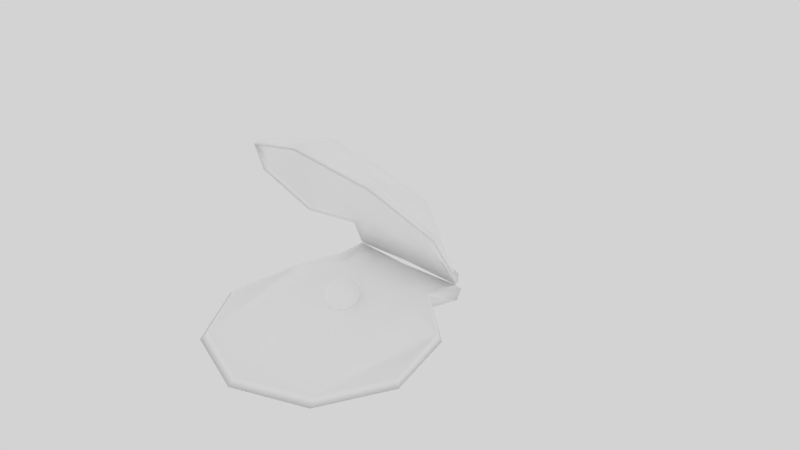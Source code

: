 # Source: Shell-NEW.blend  (saved by Blender 2.66.1; exported with 4.5.12 LTS)
import bpy
from mathutils import Matrix  # noqa: F401  (used for matrix-valued properties, if any)

bpy.ops.wm.read_factory_settings(use_empty=True)
scene = bpy.context.scene
scene.name = 'Scene'

# ---- collections
col_collection_1 = bpy.data.collections.new('Collection 1'); scene.collection.children.link(col_collection_1)
col_collection_11 = bpy.data.collections.new('Collection 11'); scene.collection.children.link(col_collection_11)
col_collection_11.hide_render = True
col_collection_11.hide_viewport = True

# ---- materials (node trees are filled in below, after node groups)
mat_material_000 = bpy.data.materials.new('Material.000')
mat_material_000.alpha_threshold = 0.0
mat_material_000.use_transparent_shadow = False
mat_material_000.diffuse_color = (1.0, 1.0, 1.0, 1.0)
mat_material_000.roughness = 0.5
mat_material_000.specular_intensity = 0.0
mat_material_000.line_color = (0.0, 0.0, 0.0, 1.0)
mat_material_011 = bpy.data.materials.new('Material.011')
mat_material_011.alpha_threshold = 0.0
mat_material_011.use_transparent_shadow = False
mat_material_011.diffuse_color = (0.8556, 0.6417, 0.6417, 1.0)
mat_material_011.roughness = 0.5
mat_material_011.line_color = (0.0, 0.0, 0.0, 1.0)

# ---- material node trees

# ---- world
world_world_002 = bpy.data.worlds.new('World.002'); scene.world = world_world_002
world_world_002.color = (0.6513, 0.6513, 0.6513)
world_world_002.use_sun_shadow = False
world_world_002.sun_shadow_jitter_overblur = 0.0
world_world_002.cycles.sampling_method = 'MANUAL'
world_world_002.cycles.sample_map_resolution = 256

# ---- cameras
cam_camera_002 = bpy.data.cameras.new('Camera.002')
cam_camera_002.clip_end = 100.0
cam_camera_002.lens = 35.0
cam_camera_002.sensor_width = 32.0
cam_camera_002.sensor_height = 18.0
cam_camera_002.dof.focus_distance = 0.0
cam_camera_002.dof.aperture_fstop = 128.0

# ---- lights
light_lamp_004 = bpy.data.lights.new('Lamp.004', 'SUN')
light_lamp_004.transmission_factor = 0.0
light_lamp_004.cutoff_distance = 30.0
light_lamp_004.angle = 1.571
light_lamp_004.energy = 0.1
light_lamp_004.shadow_buffer_clip_start = 1.001
light_lamp_004.shadow_soft_size = 1.0
light_lamp_004.shadow_cascade_max_distance = 1000.0
light_lamp_004.cycles.use_multiple_importance_sampling = False
light_lamp_003 = bpy.data.lights.new('Lamp.003', 'SUN')
light_lamp_003.color = (1.0, 1.0, 0.7337)
light_lamp_003.transmission_factor = 0.0
light_lamp_003.cutoff_distance = 30.0
light_lamp_003.angle = 1.571
light_lamp_003.energy = 0.35
light_lamp_003.shadow_buffer_clip_start = 1.001
light_lamp_003.shadow_soft_size = 1.0
light_lamp_003.shadow_cascade_max_distance = 1000.0
light_lamp_003.cycles.use_multiple_importance_sampling = False
light_lamp_001 = bpy.data.lights.new('Lamp.001', 'SUN')
light_lamp_001.transmission_factor = 0.0
light_lamp_001.cutoff_distance = 30.0
light_lamp_001.angle = 1.571
light_lamp_001.energy = 0.7
light_lamp_001.shadow_buffer_clip_start = 1.001
light_lamp_001.shadow_soft_size = 1.0
light_lamp_001.shadow_cascade_max_distance = 1000.0
light_lamp_001.cycles.use_multiple_importance_sampling = False

# ---- meshes
me_coquillage = bpy.data.meshes.new('Coquillage')
me_coquillage.from_pydata([(-0.3983, -0.3642, 0.598), (0.4384, -0.3633, 0.5968), (0.02435, -1.513, 1.913), (0.6666, -1.377, 1.721), (-0.619, -1.384, 1.718), (-0.9623, -1.059, 1.222), (-0.845, -0.6483, 0.6875), (0.887, -0.6459, 0.6844), (1.007, -1.056, 1.218), (0.5525, -0.7476, 1.328), (0.02383, -1.218, 1.846), (-0.5086, -0.7489, 1.33), (0.02004, -0.3638, 0.5974), (0.7768, -0.8327, 1.341), (-0.732, -0.8347, 1.344), (0.02194, -0.6612, 1.397), (0.6522, -0.1773, 0.1564), (0.02004, -0.2004, 0.1946), (-0.6121, -0.1783, 0.1576), (0.7147, -2.2, 0.05759), (1.081, -1.562, 0.05759), (0.9516, -0.8386, 0.05759), (0.4694, -0.7037, 0.2234), (-0.4297, -0.7053, 0.2234), (-0.9097, -0.8428, 0.05759), (-1.036, -1.567, 0.05759), (-0.6668, -2.203, 0.05759), (0.02452, -2.453, 0.05759), (0.5474, -0.244, 0.1163), (-0.5074, -0.2455, 0.1163), (0.02004, -0.3694, 0.136), (0.6522, -0.1767, 0.1518), (0.02004, -0.2211, 0.1576), (-0.6121, -0.1783, 0.1518), (-0.5458, -0.5637, 0.2246), (0.5858, -0.5621, 0.2246), (0.02194, -0.6188, 1.424), (0.5525, -0.706, 1.354), (-0.5086, -0.7074, 1.356), (0.02435, -1.472, 1.938), (0.02384, -1.176, 1.872), (0.6666, -1.336, 1.745), (1.007, -1.017, 1.242), (0.7768, -0.7915, 1.367), (-0.619, -1.344, 1.743), (-0.9623, -1.019, 1.245), (-0.732, -0.7936, 1.369), (0.02004, -0.3244, 0.6207), (0.02004, 0.02131, 0.11), (-0.546, -0.05258, 0.1983), (0.5861, -0.05165, 0.1971), (-0.3983, -0.3248, 0.6213), (-0.845, -0.61, 0.7095), (0.887, -0.6076, 0.7065), (0.4384, -0.3239, 0.6201), (1.081, -1.045, 1.229), (-1.036, -1.048, 1.233), (-0.6668, -1.434, 1.738), (0.02452, -1.586, 1.937), (0.7147, -1.432, 1.736), (0.02004, -0.1625, 0.2162), (-0.6121, -0.1404, 0.1791), (0.6522, -0.1395, 0.1779), (-0.5458, -0.3255, 0.5239), (-0.9097, -0.6079, 0.6574), (0.5858, -0.3245, 0.5226), (0.9516, -0.6053, 0.6541), (0.5858, -0.3633, 0.5), (-0.5458, -0.3643, 0.5012), (0.02452, -1.626, 1.913), (-0.6668, -1.474, 1.714), (-1.036, -1.087, 1.21), (-0.9097, -0.6459, 0.6357), (0.9516, -0.6434, 0.6324), (1.081, -1.084, 1.206), (0.7147, -1.472, 1.712), (0.1181, -0.9876, 0.2366), (0.1559, -1.025, 0.2366), (0.1801, -1.073, 0.2366), (0.1559, -1.226, 0.2366), (0.07057, -1.288, 0.2366), (0.0635, -1.288, 0.2103), (0.1047, -1.264, 0.1865), (0.1374, -1.226, 0.1676), (0.1584, -1.178, 0.1555), (0.1656, -1.126, 0.1513), (0.1584, -1.073, 0.1555), (0.1374, -1.025, 0.1676), (0.1047, -0.9876, 0.1865), (0.0635, -0.9634, 0.2103), (0.0442, -0.9634, 0.191), (0.06799, -0.9876, 0.1498), (0.08686, -1.025, 0.1171), (0.09898, -1.073, 0.0961), (0.1032, -1.126, 0.08887), (0.09898, -1.178, 0.0961), (0.08686, -1.226, 0.1171), (0.06799, -1.264, 0.1498), (0.0442, -1.288, 0.191), (0.01784, -1.288, 0.1839), (0.01784, -1.264, 0.1363), (0.01784, -1.226, 0.09859), (0.01784, -1.178, 0.07436), (0.01784, -1.126, 0.066), (0.01784, -1.073, 0.07436), (0.01784, -1.025, 0.09859), (0.01784, -0.9876, 0.1363), (0.01784, -0.9634, 0.1839), (-0.008526, -0.9634, 0.191), (-0.03231, -0.9876, 0.1498), (-0.05118, -1.025, 0.1171), (-0.0633, -1.073, 0.0961), (-0.06748, -1.126, 0.08887), (-0.0633, -1.178, 0.0961), (-0.05118, -1.226, 0.1171), (-0.03231, -1.264, 0.1498), (-0.008526, -1.288, 0.191), (0.01784, -1.296, 0.2366), (-0.02783, -1.288, 0.2103), (-0.06902, -1.264, 0.1865), (-0.1017, -1.226, 0.1676), (-0.1227, -1.178, 0.1555), (-0.1299, -1.126, 0.1513), (-0.1227, -1.073, 0.1555), (-0.1017, -1.025, 0.1676), (-0.06902, -0.9876, 0.1865), (-0.02783, -0.9634, 0.2103), (-0.03489, -0.9634, 0.2366), (-0.08246, -0.9876, 0.2366), (-0.1202, -1.025, 0.2366), (-0.1444, -1.073, 0.2366), (-0.1528, -1.126, 0.2366), (-0.1444, -1.178, 0.2366), (-0.1202, -1.226, 0.2366), (-0.08246, -1.264, 0.2366), (-0.03489, -1.288, 0.2366), (-0.02783, -1.288, 0.263), (-0.06902, -1.264, 0.2868), (-0.1017, -1.226, 0.3057), (-0.1227, -1.178, 0.3178), (-0.1299, -1.126, 0.322), (-0.1227, -1.073, 0.3178), (-0.1017, -1.025, 0.3057), (-0.06902, -0.9876, 0.2868), (-0.02783, -0.9634, 0.263), (-0.008526, -0.9634, 0.2823), (-0.03231, -0.9876, 0.3235), (-0.05118, -1.025, 0.3562), (-0.0633, -1.073, 0.3772), (-0.06748, -1.126, 0.3844), (-0.0633, -1.178, 0.3772), (-0.05118, -1.226, 0.3562), (-0.03231, -1.264, 0.3235), (-0.008526, -1.288, 0.2823), (0.01784, -1.288, 0.2894), (0.01784, -1.264, 0.3369), (0.01784, -1.226, 0.3747), (0.01784, -1.178, 0.3989), (0.01784, -1.126, 0.4073), (0.01784, -1.073, 0.3989), (0.01784, -1.025, 0.3747), (0.01784, -0.9876, 0.3369), (0.01784, -0.9634, 0.2894), (0.0442, -0.9634, 0.2823), (0.06799, -0.9876, 0.3235), (0.08686, -1.025, 0.3562), (0.09898, -1.073, 0.3772), (0.1032, -1.126, 0.3844), (0.09898, -1.178, 0.3772), (0.08686, -1.226, 0.3562), (0.06799, -1.264, 0.3235), (0.0442, -1.288, 0.2823), (0.0635, -1.288, 0.263), (0.1047, -1.264, 0.2868), (0.1374, -1.226, 0.3057), (0.1584, -1.178, 0.3178), (0.1656, -1.126, 0.322), (0.1584, -1.073, 0.3178), (0.1374, -1.025, 0.3057), (0.1047, -0.9876, 0.2868), (0.0635, -0.9634, 0.263), (0.01784, -0.9551, 0.2366), (0.07057, -0.9634, 0.2366), (0.1885, -1.126, 0.2366), (0.1801, -1.178, 0.2366), (0.1181, -1.264, 0.2366), (1.142, -1.597, 0.002915), (0.7545, -2.271, 0.002915), (1.005, -0.8324, 0.002915), (-1.096, -1.602, 0.002915), (-0.9631, -0.8367, 0.002915), (-0.7062, -2.275, 0.002915), (0.02471, -2.539, 0.002915), (0.01997, -0.1794, 0.1087), (0.6883, -0.1325, 0.1025), (-0.6484, -0.1341, 0.1025), (-0.5784, -0.5417, 0.1795), (0.6181, -0.54, 0.1795), (-0.4555, -0.6914, 0.004669), (0.01997, -0.3363, 0.002915), (-0.6484, -0.2052, 0.002915), (0.4951, -0.6897, 0.004669), (0.6883, -0.2036, 0.002915)], [], [(9, 3, 10, 15), (1, 9, 15, 12), (15, 10, 4, 11), (11, 0, 12, 15), (13, 3, 9), (7, 13, 9, 1), (11, 4, 14), (0, 11, 14, 6), (4, 10, 2), (10, 3, 2), (3, 13, 8), (13, 7, 8), (6, 14, 5), (14, 4, 5), (1, 12, 17, 16), (0, 18, 17, 12), (23, 30, 29), (22, 28, 30), (24, 25, 26), (19, 20, 21), (19, 26, 27), (28, 31, 32, 30), (29, 30, 32, 33), (23, 29, 33, 34), (31, 28, 22, 35), (23, 34, 24), (35, 22, 21), (60, 48, 50, 62), (61, 49, 48, 60), (1, 16, 67), (0, 68, 18), (58, 59, 41, 39), (57, 58, 39, 44), (56, 57, 44, 45), (64, 56, 45, 52), (55, 66, 53, 42), (42, 41, 59, 55), (50, 48, 54), (49, 51, 48), (36, 40, 41, 37), (37, 54, 47, 36), (38, 44, 40, 36), (36, 47, 51, 38), (41, 43, 37), (43, 53, 54, 37), (44, 38, 46), (38, 51, 52, 46), (40, 44, 39), (41, 40, 39), (43, 41, 42), (53, 43, 42), (46, 52, 45), (44, 46, 45), (47, 48, 51), (54, 48, 47), (51, 49, 61, 63), (54, 65, 62, 50), (52, 63, 64), (51, 63, 52), (66, 65, 53), (65, 54, 53), (74, 55, 59, 75), (73, 66, 55, 74), (71, 56, 64, 72), (70, 57, 56, 71), (69, 58, 57, 70), (75, 59, 58, 69), (17, 60, 62, 16), (17, 18, 61, 60), (18, 68, 63, 61), (16, 62, 65, 67), (72, 64, 63, 68), (67, 65, 66, 73), (1, 67, 7), (67, 73, 7), (68, 0, 6), (68, 6, 72), (3, 8, 74, 75), (73, 74, 8, 7), (71, 72, 6, 5), (70, 71, 5, 4), (69, 70, 4, 2), (75, 69, 2, 3), (181, 182, 89), (76, 88, 89, 182), (88, 76, 77, 87), (87, 77, 78, 86), (86, 78, 183, 85), (85, 183, 184, 84), (84, 184, 79, 83), (83, 79, 185, 82), (82, 185, 80, 81), (81, 80, 117), (98, 81, 117), (97, 82, 81, 98), (96, 83, 82, 97), (95, 84, 83, 96), (94, 85, 84, 95), (93, 86, 85, 94), (92, 87, 86, 93), (91, 88, 87, 92), (90, 89, 88, 91), (181, 89, 90), (181, 90, 107), (107, 90, 91, 106), (106, 91, 92, 105), (105, 92, 93, 104), (104, 103, 94, 93), (103, 94, 95, 102), (102, 95, 96, 101), (101, 96, 97, 100), (100, 97, 98, 99), (99, 98, 117), (116, 99, 117), (115, 100, 99, 116), (114, 101, 100, 115), (113, 102, 101, 114), (112, 113, 102, 103), (111, 112, 103, 104), (110, 105, 104, 111), (109, 106, 105, 110), (108, 107, 106, 109), (181, 107, 108), (181, 108, 126), (126, 108, 109, 125), (125, 109, 110, 124), (124, 110, 111, 123), (123, 111, 112, 122), (122, 112, 113, 121), (121, 113, 114, 120), (120, 114, 115, 119), (119, 115, 116, 118), (118, 116, 117), (135, 118, 117), (134, 119, 118, 135), (133, 120, 119, 134), (132, 121, 120, 133), (131, 122, 121, 132), (130, 123, 122, 131), (129, 124, 123, 130), (128, 125, 124, 129), (127, 126, 125, 128), (181, 126, 127), (181, 127, 144), (144, 127, 128, 143), (143, 128, 129, 142), (142, 129, 130, 141), (141, 130, 131, 140), (140, 131, 132, 139), (139, 132, 133, 138), (138, 133, 134, 137), (137, 134, 135, 136), (136, 135, 117), (153, 136, 117), (152, 137, 136, 153), (151, 138, 137, 152), (150, 139, 138, 151), (149, 140, 139, 150), (148, 141, 140, 149), (147, 142, 141, 148), (146, 143, 142, 147), (145, 144, 143, 146), (181, 144, 145), (181, 145, 162), (162, 145, 146, 161), (161, 146, 147, 160), (160, 147, 148, 159), (159, 148, 149, 158), (158, 149, 150, 157), (157, 150, 151, 156), (156, 151, 152, 155), (155, 152, 153, 154), (154, 153, 117), (171, 154, 117), (170, 155, 154, 171), (169, 156, 155, 170), (168, 157, 156, 169), (167, 158, 157, 168), (166, 159, 158, 167), (165, 160, 159, 166), (164, 161, 160, 165), (163, 162, 161, 164), (181, 162, 163), (181, 163, 180), (180, 163, 164, 179), (179, 164, 165, 178), (178, 165, 166, 177), (177, 166, 167, 176), (176, 167, 168, 175), (175, 168, 169, 174), (174, 169, 170, 173), (173, 170, 171, 172), (172, 171, 117), (80, 172, 117), (185, 173, 172, 80), (79, 174, 173, 185), (184, 175, 174, 79), (183, 176, 175, 184), (78, 177, 176, 183), (77, 178, 177, 78), (76, 179, 178, 77), (179, 76, 182, 180), (181, 180, 182), (19, 187, 186, 20), (20, 186, 188, 21), (24, 190, 189, 25), (25, 189, 191, 26), (26, 191, 192, 27), (27, 192, 187, 19), (31, 194, 193, 32), (33, 32, 193, 195), (34, 33, 195, 196), (35, 197, 194, 31), (34, 196, 190, 24), (21, 188, 197, 35), (200, 199, 198), (199, 202, 201), (198, 199, 201), (189, 190, 191), (186, 187, 188), (191, 187, 192), (190, 198, 191), (188, 187, 201), (201, 187, 191, 198), (194, 202, 199, 193), (195, 193, 199, 200), (196, 195, 200, 198), (202, 194, 197, 201), (196, 198, 190), (201, 197, 188), (23, 24, 26), (19, 21, 22), (22, 30, 23), (19, 22, 23, 26)])
me_coquillage.polygons.foreach_set('use_smooth', [True] * 234)
me_coquillage.polygons.foreach_set('material_index', [1, 1, 1, 1, 1, 1, 1, 1, 1, 1, 1, 1, 1, 1, 1, 1, 1, 1, 1, 1, 1, 1, 1, 1, 1, 1, 1, 0, 0, 0, 0, 0, 0, 0, 0, 0, 0, 0, 0, 0, 0, 0, 0, 0, 0, 0, 0, 0, 0, 0, 0, 0, 0, 0, 0, 0, 0, 0, 0, 0, 0, 0, 0, 0, 0, 0, 0, 0, 0, 0, 0, 0, 0, 0, 0, 0, 0, 0, 0, 0, 0, 0, 0, 2, 2, 2, 2, 2, 2, 2, 2, 2, 2, 2, 2, 2, 2, 2, 2, 2, 2, 2, 2, 2, 2, 2, 2, 2, 2, 2, 2, 2, 2, 2, 2, 2, 2, 2, 2, 2, 2, 2, 2, 2, 2, 2, 2, 2, 2, 2, 2, 2, 2, 2, 2, 2, 2, 2, 2, 2, 2, 2, 2, 2, 2, 2, 2, 2, 2, 2, 2, 2, 2, 2, 2, 2, 2, 2, 2, 2, 2, 2, 2, 2, 2, 2, 2, 2, 2, 2, 2, 2, 2, 2, 2, 2, 2, 2, 2, 2, 2, 2, 2, 2, 2, 2, 2, 2, 2, 2, 2, 2, 2, 2, 2, 2, 2, 2, 2, 2, 2, 2, 2, 0, 0, 0, 0, 0, 0, 0, 0, 0, 0, 0, 0, 0, 0, 0, 0, 0, 0, 0, 0, 0, 0, 0, 0, 0, 0, 0, 1, 1, 1, 1])
_uv = me_coquillage.uv_layers.new(name='UVTex')
_uv.uv.foreach_set('vector', [0.8486, 0.7876, 0.8721, 0.9189, 0.7551, 0.9035, 0.7548, 0.7842, 0.8389, 0.6281, 0.8486, 0.7876, 0.7548, 0.7842, 0.7545, 0.6265, 0.7548, 0.7842, 0.7551, 0.9035, 0.6372, 0.9206, 0.6609, 0.7879, 0.6609, 0.7879, 0.6701, 0.6283, 0.7545, 0.6265, 0.7548, 0.7842, 0.889, 0.8018, 0.8721, 0.9189, 0.8486, 0.7876, 0.9382, 0.6822, 0.889, 0.8018, 0.8486, 0.7876, 0.8389, 0.6281, 0.6609, 0.7879, 0.6372, 0.9206, 0.6205, 0.8022, 0.6701, 0.6283, 0.6609, 0.7879, 0.6205, 0.8022, 0.5711, 0.6825, 0.6372, 0.9206, 0.7551, 0.9035, 0.7554, 0.9568, 0.7551, 0.9035, 0.8721, 0.9189, 0.7554, 0.9568, 0.8721, 0.9189, 0.889, 0.8018, 0.9503, 0.8167, 0.889, 0.8018, 0.9382, 0.6822, 0.9503, 0.8167, 0.5711, 0.6825, 0.6205, 0.8022, 0.5593, 0.8172, 0.6205, 0.8022, 0.6372, 0.9206, 0.5593, 0.8172, 0.8389, 0.6281, 0.7545, 0.6265, 0.7546, 0.5369, 0.8878, 0.5315, 0.6701, 0.6283, 0.6215, 0.5315, 0.7546, 0.5369, 0.7545, 0.6265, 0.3428, 0.637, 0.2563, 0.5643, 0.3563, 0.5473, 0.1635, 0.6283, 0.1584, 0.5378, 0.2563, 0.5643, 0.4413, 0.671, 0.4575, 0.8163, 0.3765, 0.9381, 0.1014, 0.9249, 0.03212, 0.796, 0.06193, 0.6526, 0.1014, 0.9249, 0.3765, 0.9381, 0.2366, 0.9816, 0.1584, 0.5378, 0.1384, 0.5228, 0.2577, 0.5348, 0.2563, 0.5643, 0.3563, 0.5473, 0.2563, 0.5643, 0.2577, 0.5348, 0.3775, 0.5343, 0.3428, 0.637, 0.3563, 0.5473, 0.3775, 0.5343, 0.3664, 0.6096, 0.1384, 0.5228, 0.1584, 0.5378, 0.1635, 0.6283, 0.1425, 0.5988, 0.3428, 0.637, 0.3664, 0.6096, 0.4413, 0.671, 0.1425, 0.5988, 0.1635, 0.6283, 0.06193, 0.6526, 0.7525, 0.02547, 0.7527, 0.06368, 0.6752, 0.06694, 0.6588, 0.05898, 0.8467, 0.05789, 0.8303, 0.06605, 0.7527, 0.06368, 0.7525, 0.02547, 0.8389, 0.6281, 0.8878, 0.5315, 0.8715, 0.6122, 0.6701, 0.6283, 0.6376, 0.6123, 0.6215, 0.5315, 0.7546, 0.5132, 0.6286, 0.4704, 0.6411, 0.455, 0.7545, 0.4917, 0.8807, 0.4698, 0.7546, 0.5132, 0.7545, 0.4917, 0.8687, 0.4552, 0.9596, 0.3603, 0.8807, 0.4698, 0.8687, 0.4552, 0.9419, 0.3563, 0.9545, 0.223, 0.9596, 0.3603, 0.9419, 0.3563, 0.9375, 0.2298, 0.5489, 0.3619, 0.5528, 0.2249, 0.5698, 0.2316, 0.5665, 0.3578, 0.5665, 0.3578, 0.6411, 0.455, 0.6286, 0.4704, 0.5489, 0.3619, 0.6752, 0.06694, 0.7527, 0.06368, 0.6674, 0.17, 0.8303, 0.06605, 0.8395, 0.1691, 0.7527, 0.06368, 0.7541, 0.3244, 0.7544, 0.4398, 0.6411, 0.455, 0.6625, 0.3284, 0.6625, 0.3284, 0.6674, 0.17, 0.7534, 0.1711, 0.7541, 0.3244, 0.8458, 0.3276, 0.8687, 0.4552, 0.7544, 0.4398, 0.7541, 0.3244, 0.7541, 0.3244, 0.7534, 0.1711, 0.8395, 0.1691, 0.8458, 0.3276, 0.6411, 0.455, 0.6239, 0.3429, 0.6625, 0.3284, 0.6239, 0.3429, 0.5698, 0.2316, 0.6674, 0.17, 0.6625, 0.3284, 0.8687, 0.4552, 0.8458, 0.3276, 0.8844, 0.3419, 0.8458, 0.3276, 0.8395, 0.1691, 0.9375, 0.2298, 0.8844, 0.3419, 0.7544, 0.4398, 0.8687, 0.4552, 0.7545, 0.4917, 0.6411, 0.455, 0.7544, 0.4398, 0.7545, 0.4917, 0.6239, 0.3429, 0.6411, 0.455, 0.5665, 0.3578, 0.5698, 0.2316, 0.6239, 0.3429, 0.5665, 0.3578, 0.8844, 0.3419, 0.9375, 0.2298, 0.9419, 0.3563, 0.8687, 0.4552, 0.8844, 0.3419, 0.9419, 0.3563, 0.7534, 0.1711, 0.7527, 0.06368, 0.8395, 0.1691, 0.6674, 0.17, 0.7527, 0.06368, 0.7534, 0.1711, 0.8395, 0.1691, 0.8303, 0.06605, 0.8467, 0.05789, 0.8728, 0.1464, 0.6674, 0.17, 0.6339, 0.1478, 0.6588, 0.05898, 0.6752, 0.06694, 0.9375, 0.2298, 0.8728, 0.1464, 0.9545, 0.223, 0.8395, 0.1691, 0.8728, 0.1464, 0.9375, 0.2298, 0.5528, 0.2249, 0.6339, 0.1478, 0.5698, 0.2316, 0.6339, 0.1478, 0.6674, 0.17, 0.5698, 0.2316, 0.531, 0.3704, 0.5489, 0.3619, 0.6286, 0.4704, 0.6189, 0.4871, 0.534, 0.2224, 0.5528, 0.2249, 0.5489, 0.3619, 0.531, 0.3704, 0.9776, 0.3687, 0.9596, 0.3603, 0.9545, 0.223, 0.9733, 0.2204, 0.8906, 0.4864, 0.8807, 0.4698, 0.9596, 0.3603, 0.9776, 0.3687, 0.7546, 0.5319, 0.7546, 0.5132, 0.8807, 0.4698, 0.8906, 0.4864, 0.6189, 0.4871, 0.6286, 0.4704, 0.7546, 0.5132, 0.7546, 0.5319, 0.7524, 0.01105, 0.7525, 0.02547, 0.6588, 0.05898, 0.6491, 0.0486, 0.7524, 0.01105, 0.8562, 0.04739, 0.8467, 0.05789, 0.7525, 0.02547, 0.8562, 0.04739, 0.8865, 0.1406, 0.8728, 0.1464, 0.8467, 0.05789, 0.6491, 0.0486, 0.6588, 0.05898, 0.6339, 0.1478, 0.6201, 0.1421, 0.9733, 0.2204, 0.9545, 0.223, 0.8728, 0.1464, 0.8865, 0.1406, 0.6201, 0.1421, 0.6339, 0.1478, 0.5528, 0.2249, 0.534, 0.2224, 0.8389, 0.6281, 0.8715, 0.6122, 0.9382, 0.6822, 0.8715, 0.6122, 0.955, 0.6734, 0.9382, 0.6822, 0.6376, 0.6123, 0.6701, 0.6283, 0.5711, 0.6825, 0.6376, 0.6123, 0.5711, 0.6825, 0.5543, 0.6738, 0.8721, 0.9189, 0.9503, 0.8167, 0.9691, 0.8205, 0.8849, 0.9346, 0.955, 0.6734, 0.9691, 0.8205, 0.9503, 0.8167, 0.9382, 0.6822, 0.5404, 0.821, 0.5543, 0.6738, 0.5711, 0.6825, 0.5593, 0.8172, 0.6251, 0.9356, 0.5404, 0.821, 0.5593, 0.8172, 0.6372, 0.9206, 0.7555, 0.9787, 0.6251, 0.9356, 0.6372, 0.9206, 0.7554, 0.9568, 0.8849, 0.9346, 0.7555, 0.9787, 0.7554, 0.9568, 0.8721, 0.9189, 0.4759, 0.6279, 0.6167, 0.66, 0.6146, 0.5728, 0.7384, 0.6741, 0.7356, 0.5121, 0.6146, 0.5728, 0.6167, 0.66, 0.7356, 0.5121, 0.7384, 0.6741, 0.826, 0.6699, 0.8232, 0.4548, 0.8232, 0.4548, 0.826, 0.6699, 0.8724, 0.6502, 0.8699, 0.4079, 0.8699, 0.4079, 0.8724, 0.6502, 0.8779, 0.6191, 0.8754, 0.3754, 0.8754, 0.3754, 0.8779, 0.6191, 0.8472, 0.581, 0.8446, 0.3586, 0.8446, 0.3586, 0.8472, 0.581, 0.7869, 0.5397, 0.7842, 0.357, 0.7842, 0.357, 0.7869, 0.5397, 0.7045, 0.4985, 0.702, 0.3692, 0.702, 0.3692, 0.7045, 0.4985, 0.6071, 0.46, 0.6055, 0.3932, 0.6055, 0.3932, 0.6071, 0.46, 0.5019, 0.4267, 0.5759, 0.3359, 0.6055, 0.3932, 0.5019, 0.4267, 0.6449, 0.2577, 0.702, 0.3692, 0.6055, 0.3932, 0.5759, 0.3359, 0.7038, 0.1985, 0.7842, 0.357, 0.702, 0.3692, 0.6449, 0.2577, 0.747, 0.1646, 0.8446, 0.3586, 0.7842, 0.357, 0.7038, 0.1985, 0.7685, 0.1622, 0.8754, 0.3754, 0.8446, 0.3586, 0.747, 0.1646, 0.7633, 0.1959, 0.8699, 0.4079, 0.8754, 0.3754, 0.7685, 0.1622, 0.728, 0.2671, 0.8232, 0.4548, 0.8699, 0.4079, 0.7633, 0.1959, 0.6633, 0.3716, 0.7356, 0.5121, 0.8232, 0.4548, 0.728, 0.2671, 0.5753, 0.4978, 0.6146, 0.5728, 0.7356, 0.5121, 0.6633, 0.3716, 0.4759, 0.6279, 0.6146, 0.5728, 0.5753, 0.4978, 0.4759, 0.6279, 0.5753, 0.4978, 0.5092, 0.4557, 0.5092, 0.4557, 0.5753, 0.4978, 0.6633, 0.3716, 0.5398, 0.2923, 0.5398, 0.2923, 0.6633, 0.3716, 0.728, 0.2671, 0.5637, 0.1607, 0.5637, 0.1607, 0.728, 0.2671, 0.7633, 0.1959, 0.5783, 0.07562, 0.5783, 0.07562, 0.5829, 0.04136, 0.7685, 0.1622, 0.7633, 0.1959, 0.5829, 0.04136, 0.7685, 0.1622, 0.747, 0.1646, 0.5782, 0.05493, 0.5782, 0.05493, 0.747, 0.1646, 0.7038, 0.1985, 0.566, 0.1091, 0.566, 0.1091, 0.7038, 0.1985, 0.6449, 0.2577, 0.5479, 0.1952, 0.5479, 0.1952, 0.6449, 0.2577, 0.5759, 0.3359, 0.526, 0.3039, 0.526, 0.3039, 0.5759, 0.3359, 0.5019, 0.4267, 0.4695, 0.306, 0.526, 0.3039, 0.5019, 0.4267, 0.4378, 0.1994, 0.5479, 0.1952, 0.526, 0.3039, 0.4695, 0.306, 0.409, 0.1153, 0.566, 0.1091, 0.5479, 0.1952, 0.4378, 0.1994, 0.3858, 0.06272, 0.5782, 0.05493, 0.566, 0.1091, 0.409, 0.1153, 0.371, 0.05002, 0.3858, 0.06272, 0.5782, 0.05493, 0.5829, 0.04136, 0.3673, 0.08418, 0.371, 0.05002, 0.5829, 0.04136, 0.5783, 0.07562, 0.3767, 0.1681, 0.5637, 0.1607, 0.5783, 0.07562, 0.3673, 0.08418, 0.3997, 0.2975, 0.5398, 0.2923, 0.5637, 0.1607, 0.3767, 0.1681, 0.4342, 0.4583, 0.5092, 0.4557, 0.5398, 0.2923, 0.3997, 0.2975, 0.4759, 0.6279, 0.5092, 0.4557, 0.4342, 0.4583, 0.4759, 0.6279, 0.4342, 0.4583, 0.3711, 0.5048, 0.3711, 0.5048, 0.4342, 0.4583, 0.3997, 0.2975, 0.2824, 0.3853, 0.2824, 0.3853, 0.3997, 0.2975, 0.3767, 0.1681, 0.2211, 0.2861, 0.2211, 0.2861, 0.3767, 0.1681, 0.3673, 0.08418, 0.1922, 0.2179, 0.1922, 0.2179, 0.3673, 0.08418, 0.371, 0.05002, 0.1951, 0.1845, 0.1951, 0.1845, 0.371, 0.05002, 0.3858, 0.06272, 0.2257, 0.1848, 0.2257, 0.1848, 0.3858, 0.06272, 0.409, 0.1153, 0.2778, 0.2148, 0.2778, 0.2148, 0.409, 0.1153, 0.4378, 0.1994, 0.3452, 0.2689, 0.3452, 0.2689, 0.4378, 0.1994, 0.4695, 0.306, 0.4217, 0.3416, 0.4217, 0.3416, 0.4695, 0.306, 0.5019, 0.4267, 0.3956, 0.4007, 0.4217, 0.3416, 0.5019, 0.4267, 0.2952, 0.3838, 0.3452, 0.2689, 0.4217, 0.3416, 0.3956, 0.4007, 0.2079, 0.3778, 0.2778, 0.2148, 0.3452, 0.2689, 0.2952, 0.3838, 0.1413, 0.3839, 0.2257, 0.1848, 0.2778, 0.2148, 0.2079, 0.3778, 0.103, 0.403, 0.1951, 0.1845, 0.2257, 0.1848, 0.1413, 0.3839, 0.1005, 0.4351, 0.1922, 0.2179, 0.1951, 0.1845, 0.103, 0.403, 0.139, 0.4785, 0.2211, 0.2861, 0.1922, 0.2179, 0.1005, 0.4351, 0.2198, 0.5295, 0.2824, 0.3853, 0.2211, 0.2861, 0.139, 0.4785, 0.3368, 0.5819, 0.3711, 0.5048, 0.2824, 0.3853, 0.2198, 0.5295, 0.4759, 0.6279, 0.3711, 0.5048, 0.3368, 0.5819, 0.4759, 0.6279, 0.3368, 0.5819, 0.3401, 0.6687, 0.3401, 0.6687, 0.3368, 0.5819, 0.2198, 0.5295, 0.2268, 0.69, 0.2268, 0.69, 0.2198, 0.5295, 0.139, 0.4785, 0.1492, 0.6911, 0.1492, 0.6911, 0.139, 0.4785, 0.1005, 0.4351, 0.1123, 0.6744, 0.1123, 0.6744, 0.1005, 0.4351, 0.103, 0.403, 0.1148, 0.6439, 0.1148, 0.6439, 0.103, 0.403, 0.1413, 0.3839, 0.1516, 0.6041, 0.1516, 0.6041, 0.1413, 0.3839, 0.2079, 0.3778, 0.2159, 0.559, 0.2159, 0.559, 0.2079, 0.3778, 0.2952, 0.3838, 0.3003, 0.5124, 0.3003, 0.5124, 0.2952, 0.3838, 0.3956, 0.4007, 0.3979, 0.4673, 0.3979, 0.4673, 0.3956, 0.4007, 0.5019, 0.4267, 0.4278, 0.5237, 0.3979, 0.4673, 0.5019, 0.4267, 0.3582, 0.6206, 0.3003, 0.5124, 0.3979, 0.4673, 0.4278, 0.5237, 0.2978, 0.711, 0.2159, 0.559, 0.3003, 0.5124, 0.3582, 0.6206, 0.2515, 0.7881, 0.1516, 0.6041, 0.2159, 0.559, 0.2978, 0.711, 0.2244, 0.8449, 0.1148, 0.6439, 0.1516, 0.6041, 0.2515, 0.7881, 0.2214, 0.874, 0.1123, 0.6744, 0.1148, 0.6439, 0.2244, 0.8449, 0.2463, 0.8688, 0.1492, 0.6911, 0.1123, 0.6744, 0.2214, 0.874, 0.3002, 0.8248, 0.2268, 0.69, 0.1492, 0.6911, 0.2463, 0.8688, 0.3797, 0.742, 0.3401, 0.6687, 0.2268, 0.69, 0.3002, 0.8248, 0.4759, 0.6279, 0.3401, 0.6687, 0.3797, 0.742, 0.4759, 0.6279, 0.3797, 0.742, 0.4449, 0.7828, 0.4449, 0.7828, 0.3797, 0.742, 0.3002, 0.8248, 0.4204, 0.8997, 0.4204, 0.8997, 0.3002, 0.8248, 0.2463, 0.8688, 0.405, 0.9675, 0.405, 0.9675, 0.2463, 0.8688, 0.2214, 0.874, 0.3995, 0.9848, 0.3995, 0.9848, 0.2214, 0.874, 0.2244, 0.8449, 0.4032, 0.9564, 0.4032, 0.9564, 0.2244, 0.8449, 0.2515, 0.7881, 0.4146, 0.8902, 0.4146, 0.8902, 0.2515, 0.7881, 0.2978, 0.711, 0.4319, 0.7953, 0.4319, 0.7953, 0.2978, 0.711, 0.3582, 0.6206, 0.4533, 0.6807, 0.4533, 0.6807, 0.3582, 0.6206, 0.4278, 0.5237, 0.4771, 0.555, 0.4771, 0.555, 0.4278, 0.5237, 0.5019, 0.4267, 0.533, 0.5531, 0.4771, 0.555, 0.5019, 0.4267, 0.5608, 0.6772, 0.4533, 0.6807, 0.4771, 0.555, 0.533, 0.5531, 0.5835, 0.7906, 0.4319, 0.7953, 0.4533, 0.6807, 0.5608, 0.6772, 0.599, 0.8847, 0.4146, 0.8902, 0.4319, 0.7953, 0.5835, 0.7906, 0.6055, 0.9506, 0.4032, 0.9564, 0.4146, 0.8902, 0.599, 0.8847, 0.601, 0.9793, 0.3995, 0.9848, 0.4032, 0.9564, 0.6055, 0.9506, 0.5846, 0.9626, 0.405, 0.9675, 0.3995, 0.9848, 0.601, 0.9793, 0.5564, 0.8959, 0.4204, 0.8997, 0.405, 0.9675, 0.5846, 0.9626, 0.5186, 0.7806, 0.4449, 0.7828, 0.4204, 0.8997, 0.5564, 0.8959, 0.4759, 0.6279, 0.4449, 0.7828, 0.5186, 0.7806, 0.4759, 0.6279, 0.5186, 0.7806, 0.5815, 0.7359, 0.5815, 0.7359, 0.5186, 0.7806, 0.5564, 0.8959, 0.6726, 0.8139, 0.6726, 0.8139, 0.5564, 0.8959, 0.5846, 0.9626, 0.7384, 0.8547, 0.7384, 0.8547, 0.5846, 0.9626, 0.601, 0.9793, 0.7737, 0.858, 0.7737, 0.858, 0.601, 0.9793, 0.6055, 0.9506, 0.7788, 0.8284, 0.7788, 0.8284, 0.6055, 0.9506, 0.599, 0.8847, 0.757, 0.7726, 0.757, 0.7726, 0.599, 0.8847, 0.5835, 0.7906, 0.7132, 0.6978, 0.7132, 0.6978, 0.5835, 0.7906, 0.5608, 0.6772, 0.6526, 0.6109, 0.6526, 0.6109, 0.5608, 0.6772, 0.533, 0.5531, 0.5805, 0.5185, 0.5805, 0.5185, 0.533, 0.5531, 0.5019, 0.4267, 0.6071, 0.46, 0.5805, 0.5185, 0.5019, 0.4267, 0.7045, 0.4985, 0.6526, 0.6109, 0.5805, 0.5185, 0.6071, 0.46, 0.7869, 0.5397, 0.7132, 0.6978, 0.6526, 0.6109, 0.7045, 0.4985, 0.8472, 0.581, 0.757, 0.7726, 0.7132, 0.6978, 0.7869, 0.5397, 0.8779, 0.6191, 0.7788, 0.8284, 0.757, 0.7726, 0.8472, 0.581, 0.8724, 0.6502, 0.7737, 0.858, 0.7788, 0.8284, 0.8779, 0.6191, 0.826, 0.6699, 0.7384, 0.8547, 0.7737, 0.858, 0.8724, 0.6502, 0.7384, 0.6741, 0.6726, 0.8139, 0.7384, 0.8547, 0.826, 0.6699, 0.6726, 0.8139, 0.7384, 0.6741, 0.6167, 0.66, 0.5815, 0.7359, 0.4759, 0.6279, 0.5815, 0.7359, 0.6167, 0.66, 0.4012, 0.4487, 0.3855, 0.4334, 0.4769, 0.3375, 0.499, 0.3374, 0.499, 0.3374, 0.4769, 0.3375, 0.4711, 0.2107, 0.4848, 0.1993, 0.03837, 0.2064, 0.05143, 0.217, 0.04515, 0.3345, 0.02471, 0.3343, 0.02471, 0.3343, 0.04515, 0.3345, 0.1293, 0.4248, 0.114, 0.4389, 0.114, 0.4389, 0.1293, 0.4248, 0.2552, 0.4833, 0.2543, 0.5103, 0.2543, 0.5103, 0.2552, 0.4833, 0.3855, 0.4334, 0.4012, 0.4487, 0.3532, 0.01648, 0.3461, 0.02608, 0.2558, 0.01452, 0.2554, 0.001731, 0.1595, 0.02369, 0.2554, 0.001731, 0.2558, 0.01452, 0.167, 0.03266, 0.06637, 0.07256, 0.1595, 0.02369, 0.167, 0.03266, 0.08087, 0.08086, 0.452, 0.06045, 0.4373, 0.06971, 0.3461, 0.02608, 0.3532, 0.01648, 0.06637, 0.07256, 0.08087, 0.08086, 0.05143, 0.217, 0.03837, 0.2064, 0.4848, 0.1993, 0.4711, 0.2107, 0.4373, 0.06971, 0.452, 0.06045, 0.1698, 0.04523, 0.2571, 0.05213, 0.1394, 0.1486, 0.2571, 0.05213, 0.3442, 0.03889, 0.3793, 0.1397, 0.1394, 0.1486, 0.2571, 0.05213, 0.3793, 0.1397, 0.04515, 0.3345, 0.05143, 0.217, 0.1293, 0.4248, 0.4769, 0.3375, 0.3855, 0.4334, 0.4711, 0.2107, 0.1293, 0.4248, 0.3855, 0.4334, 0.2552, 0.4833, 0.05143, 0.217, 0.1394, 0.1486, 0.1293, 0.4248, 0.4711, 0.2107, 0.3855, 0.4334, 0.3793, 0.1397, 0.3793, 0.1397, 0.3855, 0.4334, 0.1293, 0.4248, 0.1394, 0.1486, 0.3461, 0.02608, 0.3442, 0.03889, 0.2571, 0.05213, 0.2558, 0.01452, 0.167, 0.03266, 0.2558, 0.01452, 0.2571, 0.05213, 0.1698, 0.04523, 0.08087, 0.08086, 0.167, 0.03266, 0.1698, 0.04523, 0.1394, 0.1486, 0.3442, 0.03889, 0.3461, 0.02608, 0.4373, 0.06971, 0.3793, 0.1397, 0.08087, 0.08086, 0.1394, 0.1486, 0.05143, 0.217, 0.3793, 0.1397, 0.4373, 0.06971, 0.4711, 0.2107, 0.3428, 0.637, 0.4413, 0.671, 0.3765, 0.9381, 0.1014, 0.9249, 0.06193, 0.6526, 0.1635, 0.6283, 0.1635, 0.6283, 0.2563, 0.5643, 0.3428, 0.637, 0.1014, 0.9249, 0.1635, 0.6283, 0.3428, 0.637, 0.3765, 0.9381])
me_coquillage.materials.append(mat_material_000)
me_coquillage.materials.append(mat_material_000)
me_coquillage.materials.append(mat_material_000)
me_coquillage.materials.append(mat_material_011)
me_coquillage.use_remesh_preserve_volume = False
me_coquillage.use_remesh_preserve_attributes = False
me_coquillage.use_mirror_vertex_groups = False
me_coquillage.update()
arm_armature_coquillage = bpy.data.armatures.new('Armature-coquillage')  # bones are not reproduced

# ---- objects
ob_armature_coquillage = bpy.data.objects.new('Armature-coquillage', arm_armature_coquillage)
ob_coquillage = bpy.data.objects.new('Coquillage', me_coquillage)
ob_lamp_002 = bpy.data.objects.new('Lamp.002', light_lamp_004)
ob_camera_001 = bpy.data.objects.new('Camera.001', cam_camera_002)
ob_lamp_003 = bpy.data.objects.new('Lamp.003', light_lamp_003)
ob_lamp_001 = bpy.data.objects.new('Lamp.001', light_lamp_001)

# ---- transforms, parenting, visibility, modifiers, constraints
ob_armature_coquillage.location = (0.0, 0.0, 0.0)
ob_armature_coquillage.rotation_euler = (0.0, -0.0, 1.571)
ob_armature_coquillage.lock_rotations_4d = False
ob_armature_coquillage.empty_display_type = 'ARROWS'
ob_armature_coquillage.lineart.crease_threshold = 0.0
ob_coquillage.parent = ob_armature_coquillage
ob_coquillage.location = (0.0, 0.0, 0.0)
ob_coquillage.lock_rotations_4d = False
ob_coquillage.empty_display_type = 'ARROWS'
ob_coquillage.lineart.crease_threshold = 0.0
_vg = ob_coquillage.vertex_groups.new(name='Bone')
_vg.add([19, 20, 21, 22, 23, 24, 25, 26, 27, 28, 29, 30, 31, 32, 33, 34, 35, 76, 77, 78, 79, 80, 81, 82, 83, 84, 85, 86, 87, 88, 89, 90, 91, 92, 93, 94, 95, 96, 97, 98, 99, 100, 101, 102, 103, 104, 105, 106, 107, 108, 109, 110, 111, 112, 113, 114, 115, 116, 117, 118, 119, 120, 121, 122, 123, 124, 125, 126, 127, 128, 129, 130, 131, 132, 133, 134, 135, 136, 137, 138, 139, 140, 141, 142, 143, 144, 145, 146, 147, 148, 149, 150, 151, 152, 153, 154, 155, 156, 157, 158, 159, 160, 161, 162, 163, 164, 165, 166, 167, 168, 169, 170, 171, 172, 173, 174, 175, 176, 177, 178, 179, 180, 181, 182, 183, 184, 185, 186, 187, 188, 189, 190, 191, 192, 193, 194, 195, 196, 197, 198, 199, 200, 201, 202], 1.0, 'REPLACE')
_vg = ob_coquillage.vertex_groups.new(name='Bone.001')
_vg.add([0, 1, 2, 3, 4, 5, 6, 7, 8, 9, 10, 11, 12, 13, 14, 15, 16, 17, 18, 36, 37, 38, 39, 40, 41, 42, 43, 44, 45, 46, 47, 48, 49, 50, 51, 52, 53, 54, 55, 56, 57, 58, 59, 60, 61, 62, 63, 64, 65, 66, 67, 68, 69, 70, 71, 72, 73, 74, 75], 1.0, 'REPLACE')
_m = ob_coquillage.modifiers.new('Armature', 'ARMATURE')
_m.object = ob_armature_coquillage
_m.use_bone_envelopes = True
ob_lamp_002.location = (-5.18, 8.076, 15.89)
ob_lamp_002.rotation_euler = (3.142, 3.141, 7.852)
ob_lamp_002.lock_rotations_4d = False
ob_lamp_002.empty_display_type = 'ARROWS'
ob_lamp_002.color = (0.0, 0.0, 0.0, 0.0)
ob_lamp_002.lineart.crease_threshold = 0.0
ob_camera_001.location = (6.0, 5.0, 4.882)
ob_camera_001.rotation_euler = (1.061, 5.322e-17, 2.288)
ob_camera_001.lineart.crease_threshold = 0.0
ob_lamp_003.location = (3.995, 10.08, -1.096)
ob_lamp_003.rotation_euler = (7.153e-07, 1.571, 0.0)
ob_lamp_003.lock_rotations_4d = False
ob_lamp_003.empty_display_type = 'ARROWS'
ob_lamp_003.color = (0.0, 0.0, 0.0, 0.0)
ob_lamp_003.lineart.crease_threshold = 0.0
ob_lamp_001.location = (3.995, 8.076, 5.904)
ob_lamp_001.rotation_euler = (0.05186, -1.063, 3.852)
ob_lamp_001.lock_rotations_4d = False
ob_lamp_001.empty_display_type = 'ARROWS'
ob_lamp_001.color = (0.0, 0.0, 0.0, 0.0)
ob_lamp_001.lineart.crease_threshold = 0.0

# ---- collection membership
col_collection_1.objects.link(ob_armature_coquillage)
col_collection_1.objects.link(ob_coquillage)
col_collection_11.objects.link(ob_lamp_002)
col_collection_11.objects.link(ob_camera_001)
col_collection_11.objects.link(ob_lamp_003)
col_collection_11.objects.link(ob_lamp_001)
col_collection_11.objects.link(ob_armature_coquillage)
col_collection_11.objects.link(ob_coquillage)

# ---- scene / render settings (as saved in the file)
scene.camera = ob_camera_001
scene.frame_start = 1; scene.frame_end = 250; scene.frame_set(0)
scene.render.engine = 'BLENDER_EEVEE_NEXT'
scene.render.image_settings.color_mode = 'RGB'
scene.render.image_settings.compression = 90
scene.render.dither_intensity = 0.0
scene.render.bake_margin = 2
scene.render.bake_bias = 0.0
scene.cycles.use_denoising = False
scene.cycles.samples = 10
scene.cycles.sampling_pattern = 'TABULATED_SOBOL'
scene.cycles.light_sampling_threshold = 0.0
scene.cycles.use_adaptive_sampling = False
scene.cycles.use_light_tree = False
scene.cycles.blur_glossy = 0.0
scene.cycles.volume_bounces = 1
scene.cycles.pixel_filter_type = 'GAUSSIAN'
scene.cycles.sample_clamp_indirect = 0.0
scene.view_settings.view_transform = 'Standard'
bpy.context.view_layer.update()
